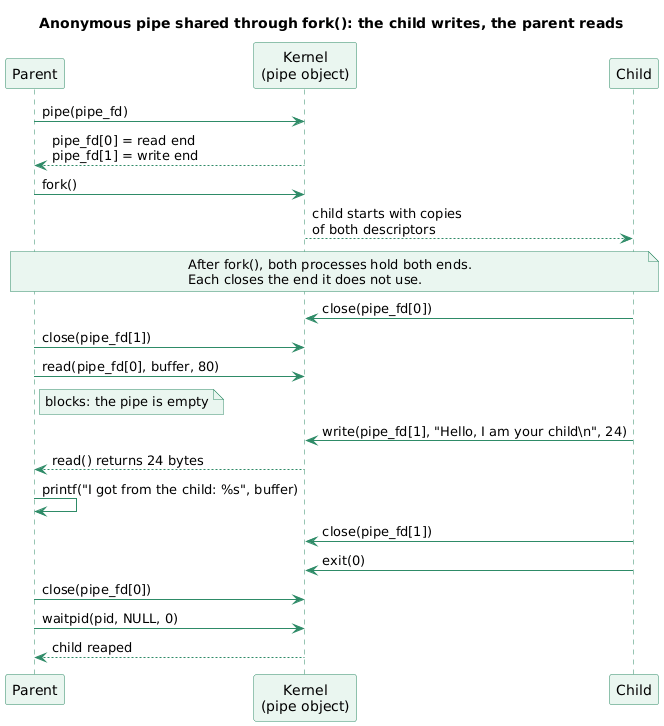

The diagram above was rendered by PlantUML. Its source (embedded in the PNG):
@startuml
title Anonymous pipe shared through fork(): the child writes, the parent reads
skinparam shadowing false
skinparam sequence {
  ParticipantBackgroundColor #EAF6F0
  ParticipantBorderColor #2E8B67
  LifeLineBorderColor #2E8B67
  ArrowColor #2E8B67
}
skinparam note {
  BackgroundColor #EAF6F0
  BorderColor #2E8B67
}
participant "Parent" as p
participant "Kernel\n(pipe object)" as k
participant "Child" as c

p -> k : pipe(pipe_fd)
k --> p : pipe_fd[0] = read end\npipe_fd[1] = write end
p -> k : fork()
k --> c : child starts with copies\nof both descriptors
note over p, c
  After fork(), both processes hold both ends.
  Each closes the end it does not use.
end note
c -> k : close(pipe_fd[0])
p -> k : close(pipe_fd[1])
p -> k : read(pipe_fd[0], buffer, 80)
note right of p : blocks: the pipe is empty
c -> k : write(pipe_fd[1], "Hello, I am your child\\n", 24)
k --> p : read() returns 24 bytes
p -> p : printf("I got from the child: %s", buffer)
c -> k : close(pipe_fd[1])
c -> k : exit(0)
p -> k : close(pipe_fd[0])
p -> k : waitpid(pid, NULL, 0)
k --> p : child reaped
@enduml